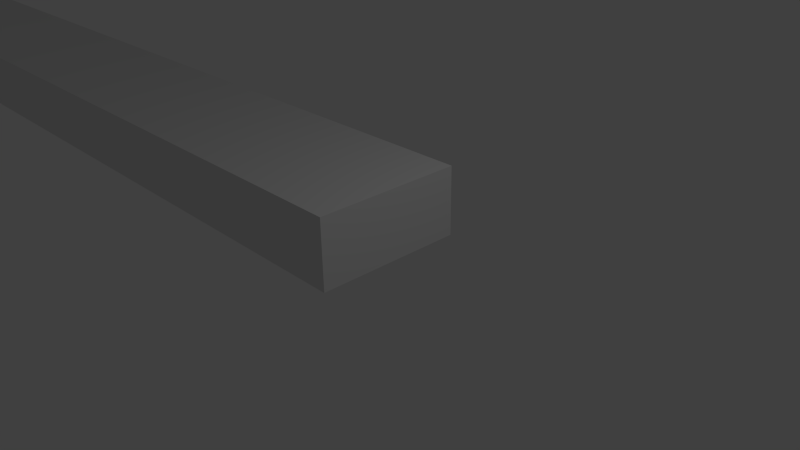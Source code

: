 # Source: list_back_active.blend  (saved by Blender 2.71.0; exported with 4.5.12 LTS)
import bpy
from mathutils import Matrix  # noqa: F401  (used for matrix-valued properties, if any)

bpy.ops.wm.read_factory_settings(use_empty=True)
scene = bpy.context.scene
scene.name = 'Scene'

# ---- collections
col_collection_1 = bpy.data.collections.new('Collection 1'); scene.collection.children.link(col_collection_1)

# ---- materials (node trees are filled in below, after node groups)
mat_material = bpy.data.materials.new('Material')
mat_material.alpha_threshold = 0.0
mat_material.use_transparent_shadow = False
mat_material.roughness = 0.5
mat_material.line_color = (0.0, 0.0, 0.0, 1.0)

# ---- material node trees

# ---- world
world_world = bpy.data.worlds.new('World'); scene.world = world_world
world_world.color = (0.05088, 0.05088, 0.05088)
world_world.use_sun_shadow = False
world_world.sun_shadow_jitter_overblur = 0.0
world_world.cycles.sampling_method = 'MANUAL'
world_world.cycles.sample_map_resolution = 256

# ---- cameras
cam_camera = bpy.data.cameras.new('Camera')
cam_camera.clip_end = 100.0
cam_camera.lens = 35.0
cam_camera.sensor_width = 32.0
cam_camera.sensor_height = 18.0
cam_camera.ortho_scale = 7.314
cam_camera.dof.focus_distance = 0.0
cam_camera.dof.aperture_fstop = 128.0

# ---- lights
light_lamp = bpy.data.lights.new('Lamp', 'POINT')
light_lamp.transmission_factor = 0.0
light_lamp.cutoff_distance = 30.0
light_lamp.energy = 100.0
light_lamp.shadow_buffer_clip_start = 1.001
light_lamp.shadow_soft_size = 0.1
light_lamp.shadow_maximum_resolution = 0.006
light_lamp.use_absolute_resolution = True
light_lamp.cycles.use_multiple_importance_sampling = False

# ---- meshes
me_cube = bpy.data.meshes.new('Cube')
me_cube.from_pydata([(-21.01, -1.069, 0.0), (-21.01, 1.096, 0.0), (0.3154, 1.096, 0.0), (0.3154, -1.069, 0.0), (-21.01, -1.069, 1.0), (-21.01, 1.096, 1.0), (0.3154, 1.096, 1.0), (0.3154, -1.069, 1.0)], [], [(4, 5, 1, 0), (5, 6, 2, 1), (6, 7, 3, 2), (7, 4, 0, 3), (0, 1, 2, 3), (7, 6, 5, 4)])
me_cube.materials.append(mat_material)
me_cube.use_remesh_preserve_volume = False
me_cube.use_remesh_preserve_attributes = False
me_cube.use_mirror_vertex_groups = False
me_cube.update()

# ---- objects
ob_cube = bpy.data.objects.new('Cube', me_cube)
ob_lamp = bpy.data.objects.new('Lamp', light_lamp)
ob_camera = bpy.data.objects.new('Camera', cam_camera)

# ---- transforms, parenting, visibility, modifiers, constraints
ob_cube.location = (0.0, 0.0, 0.0)
ob_cube.lock_rotations_4d = False
ob_cube.empty_display_type = 'ARROWS'
ob_cube.lineart.crease_threshold = 0.0
ob_lamp.location = (4.076, 1.005, 5.904)
ob_lamp.rotation_euler = (0.6503, 0.05522, 1.866)
ob_lamp.lock_rotations_4d = False
ob_lamp.empty_display_type = 'ARROWS'
ob_lamp.color = (0.0, 0.0, 0.0, 0.0)
ob_lamp.lineart.crease_threshold = 0.0
ob_camera.location = (7.481, -6.508, 5.344)
ob_camera.rotation_euler = (1.109, 0.01082, 0.8149)
ob_camera.lock_rotations_4d = False
ob_camera.empty_display_type = 'ARROWS'
ob_camera.color = (0.0, 0.0, 0.0, 0.0)
ob_camera.display_type = 'WIRE'
ob_camera.lineart.crease_threshold = 0.0

# ---- collection membership
col_collection_1.objects.link(ob_cube)
col_collection_1.objects.link(ob_lamp)
col_collection_1.objects.link(ob_camera)

# ---- scene / render settings (as saved in the file)
scene.camera = ob_camera
scene.frame_start = 1; scene.frame_end = 250; scene.frame_set(1)
scene.render.engine = 'BLENDER_EEVEE_NEXT'
scene.render.resolution_percentage = 50
scene.render.dither_intensity = 0.0
scene.cycles.use_denoising = False
scene.cycles.samples = 10
scene.cycles.sampling_pattern = 'TABULATED_SOBOL'
scene.cycles.light_sampling_threshold = 0.0
scene.cycles.use_adaptive_sampling = False
scene.cycles.use_light_tree = False
scene.cycles.blur_glossy = 0.0
scene.cycles.volume_bounces = 1
scene.cycles.pixel_filter_type = 'GAUSSIAN'
scene.cycles.sample_clamp_indirect = 0.0
scene.view_settings.view_transform = 'Standard'
bpy.context.view_layer.update()
